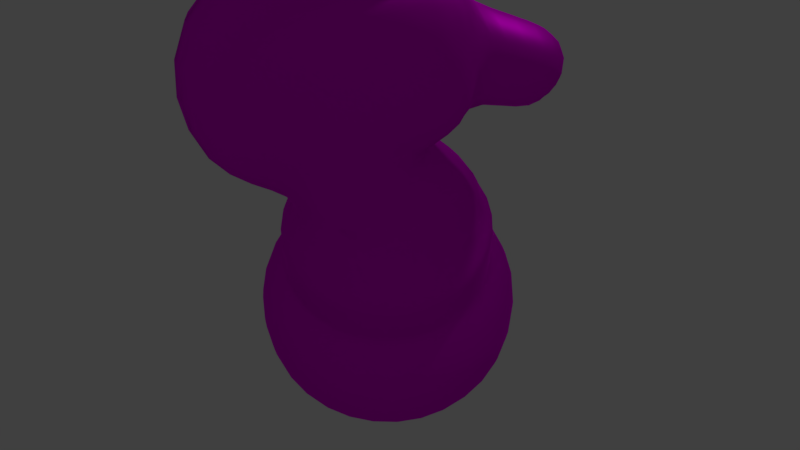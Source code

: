 # Source: chess_knight.blend  (saved by Blender 2.79.0; exported with 4.5.12 LTS)
import bpy
from mathutils import Matrix  # noqa: F401  (used for matrix-valued properties, if any)

bpy.ops.wm.read_factory_settings(use_empty=True)
scene = bpy.context.scene
scene.name = 'Scene'

# ---- collections
col_collection_1 = bpy.data.collections.new('Collection 1'); scene.collection.children.link(col_collection_1)

# ---- images (referenced by path relative to the original .blend; pixels are not part of the script)
import os
ASSET_DIR = os.environ.get("B2B_ASSET_DIR", "")  # directory of the original .blend (textures are referenced by path, not embedded)
HERE = os.path.dirname(os.path.abspath(__file__))  # packed textures are extracted next to this script under _unpacked/

def load_image(name, relpath, width, height, colorspace="sRGB"):
    """Load a texture the original file referenced (path relative to the .blend, or extracted next to this script)."""
    p = next((c for c in (os.path.join(HERE, relpath), os.path.join(ASSET_DIR, relpath)) if relpath and os.path.exists(c)), "")
    if p:
        img = bpy.data.images.load(p, check_existing=True)
        img.name = name
    else:  # same state as the original file: an image datablock whose file is absent (Cycles renders it pink)
        img = bpy.data.images.new(name, width, height)
        img.source = "FILE"
        img.filepath = "//" + (relpath or name)
    img.colorspace_settings.name = colorspace
    return img
img_wood_jpg = load_image('wood.jpg', 'wood.jpg', 1024, 1024, 'sRGB')

# ---- materials (node trees are filled in below, after node groups)
mat_material = bpy.data.materials.new('Material')
mat_material.alpha_threshold = 0.0
mat_material.roughness = 0.5

# ---- material node trees
mat_material.use_nodes = True; mat_material.node_tree.nodes.clear()
_N = mat_material.node_tree.nodes; _L = mat_material.node_tree.links
n0 = _N.new('ShaderNodeOutputMaterial'); n0.name = 'Material Output'; n0.location = (300, 300)
n1 = _N.new('ShaderNodeBsdfAnisotropic'); n1.name = 'Glossy BSDF'; n1.location = (10, 300)
n1.distribution = 'GGX'
n1.inputs[1].default_value = 0.4472
n2 = _N.new('ShaderNodeTexImage'); n2.name = 'Image Texture'; n2.location = (-200, 300)
n2.width = 140
n2.image = img_wood_jpg
_L.new(n1.outputs[0], n0.inputs[0])
_L.new(n2.outputs[0], n1.inputs[0])
n0.is_active_output = True

# ---- world
world_world = bpy.data.worlds.new('World'); scene.world = world_world
world_world.color = (0.05088, 0.05088, 0.05088)
world_world.use_sun_shadow = False
world_world.sun_shadow_jitter_overblur = 0.0
world_world.cycles.sampling_method = 'MANUAL'

# ---- cameras
cam_camera = bpy.data.cameras.new('Camera')
cam_camera.clip_end = 100.0
cam_camera.lens = 35.0
cam_camera.sensor_width = 32.0
cam_camera.sensor_height = 18.0
cam_camera.ortho_scale = 7.314
cam_camera.dof.focus_distance = 0.0

# ---- lights
light_lamp = bpy.data.lights.new('Lamp', 'POINT')
light_lamp.transmission_factor = 0.0
light_lamp.cutoff_distance = 30.0
light_lamp.energy = 100.0
light_lamp.shadow_buffer_clip_start = 1.001
light_lamp.shadow_soft_size = 0.1
light_lamp.shadow_maximum_resolution = 0.006
light_lamp.use_absolute_resolution = True

# ---- meshes
me_sphere_001 = bpy.data.meshes.new('Sphere.001')
me_sphere_001.from_pydata([(4.172e-09, 0.2029, -0.4747), (0.1435, 0.1435, -0.4747), (0.2029, -8.742e-09, -0.4747), (0.1435, -0.1435, -0.4747), (-1.356e-08, -0.2029, -0.4747), (-0.1435, -0.1435, -0.4747), (-0.2029, 2.546e-09, -0.4747), (-0.1435, 0.1435, -0.4747), (-0.112, 0.112, -0.297), (-0.1584, 2.421e-09, -0.297), (-0.112, -0.112, -0.297), (-1.166e-08, -0.1584, -0.297), (0.112, -0.112, -0.297), (0.1584, -6.393e-09, -0.297), (0.112, 0.112, -0.297), (2.19e-09, 0.1584, -0.297), (-0.1118, 0.1118, -0.2157), (-0.1581, 2.424e-09, -0.2157), (-0.1118, -0.1118, -0.2157), (-1.157e-08, -0.1581, -0.2157), (0.1118, -0.1118, -0.2157), (0.1581, -6.37e-09, -0.2157), (0.1118, 0.1118, -0.2157), (2.249e-09, 0.1581, -0.2157), (-0.1118, 0.1118, -0.2217), (-0.1581, 2.424e-09, -0.2217), (0.1581, -6.37e-09, -0.2217), (0.1118, 0.1118, -0.2217), (-1.157e-08, -0.1581, -0.2217), (0.1118, -0.1118, -0.2217), (-0.1118, -0.1118, -0.2217), (2.249e-09, 0.1581, -0.2217), (-0.1584, 2.421e-09, -0.2917), (0.112, 0.112, -0.2917), (0.112, -0.112, -0.2917), (-0.112, -0.112, -0.2917), (-0.112, 0.112, -0.2917), (0.1584, -6.393e-09, -0.2917), (-1.166e-08, -0.1584, -0.2917), (2.19e-09, 0.1584, -0.2917), (3.857e-09, 0.1871, -0.4747), (0.1323, 0.1323, -0.4747), (0.1871, -7.761e-09, -0.4747), (0.1323, -0.1323, -0.4747), (-1.25e-08, -0.1871, -0.4747), (-0.1323, -0.1323, -0.4747), (-0.1871, 2.647e-09, -0.4747), (-0.1323, 0.1323, -0.4747), (-0.1518, -0.1518, -0.3575), (-1.448e-08, -0.2147, -0.3575), (-0.2147, 2.847e-09, -0.3575), (-0.1518, 0.1518, -0.3575), (4.29e-09, 0.2147, -0.3575), (0.1518, 0.1518, -0.3575), (0.2147, -9.096e-09, -0.3575), (0.1518, -0.1518, -0.3575), (-0.01901, 0.09555, -0.02459), (0.02961, -4.378e-09, -0.05161), (-0.01901, -0.09555, -0.02459), (-0.1738, 0.01996, 0.1076), (-0.1738, -0.01996, 0.1076), (0.07364, -0.09555, -0.01601), (0.07364, 0.09555, -0.01601), (-0.06392, 0.04778, 0.197), (-0.06392, -0.04778, 0.197), (0.0955, 0.04778, 0.1592), (0.0955, -0.04778, 0.1592), (0.0887, -0.03485, -0.004583), (0.0887, 0.03485, -0.004583), (0.2245, 0.04778, 0.05293), (0.2245, -0.04778, 0.05293), (0.211, -0.03485, 0.01143), (0.211, 0.03485, 0.01143), (-0.09703, -0.008715, -0.1276), (-0.09703, 0.008715, -0.1276), (-0.2306, 0.0335, -0.05772), (-0.2306, -0.0335, -0.05772), (0.0955, 0.01675, 0.1592), (-0.06277, 0.01675, 0.1868), (-0.2351, -0.0335, 0.1937), (-0.06277, -0.01675, 0.1868), (0.0955, -0.01675, 0.1592), (-0.2351, 0.0335, 0.1937), (-0.03113, -0.0335, 0.2861), (-0.03113, 0.0335, 0.2861), (0.1953, 0.03485, -0.07335), (0.06938, 0.04778, 0.1317), (0.06938, -0.04778, 0.1317), (0.1953, -0.03485, -0.07335), (0.007014, -0.1268, -0.1278), (0.2146, 2.531e-09, -0.1925), (0.007014, 0.1268, -0.1278)], [], [(49, 11, 10, 48), (48, 50, 6, 5), (50, 51, 7, 6), (51, 52, 0, 7), (52, 53, 1, 0), (53, 54, 2, 1), (54, 55, 3, 2), (55, 49, 4, 3), (25, 17, 16, 24), (7, 47, 46, 6), (27, 22, 21, 26), (29, 20, 19, 28), (30, 18, 17, 25), (24, 16, 23, 31), (31, 23, 22, 27), (26, 21, 20, 29), (28, 19, 18, 30), (58, 89, 90, 57), (22, 23, 91, 90, 21), (38, 28, 30, 35), (37, 26, 29, 34), (39, 31, 27, 33), (36, 24, 31, 39), (35, 30, 25, 32), (34, 29, 28, 38), (33, 27, 26, 37), (32, 25, 24, 36), (9, 32, 36, 8), (14, 33, 37, 13), (12, 34, 38, 11), (10, 35, 32, 9), (8, 36, 39, 15), (15, 39, 33, 14), (13, 37, 34, 12), (11, 38, 35, 10), (40, 41, 42, 43, 44, 45, 46, 47), (5, 45, 44, 4), (3, 43, 42, 2), (1, 41, 40, 0), (6, 46, 45, 5), (4, 44, 43, 3), (2, 42, 41, 1), (0, 40, 47, 7), (12, 11, 49, 55), (13, 12, 55, 54), (14, 13, 54, 53), (15, 14, 53, 52), (8, 15, 52, 51), (9, 8, 51, 50), (10, 9, 50, 48), (4, 49, 48, 5), (59, 56, 91, 23, 16, 17, 74), (63, 78, 77, 65), (19, 89, 58, 60, 73, 17, 18), (56, 59, 63), (60, 58, 64), (64, 58, 61, 66), (56, 63, 65, 62), (61, 67, 66), (65, 68, 62), (86, 69, 72, 85), (88, 71, 70, 87), (74, 73, 76, 75), (86, 87, 70, 69), (57, 67, 61, 58), (56, 62, 68, 57), (67, 57, 68), (69, 70, 71, 72), (73, 74, 17), (73, 60, 76), (59, 74, 75), (80, 60, 64), (81, 80, 64, 66), (75, 76, 79, 82), (78, 63, 59), (80, 79, 76, 60), (75, 82, 78, 59), (82, 79, 83, 84), (81, 83, 79, 80), (78, 82, 84, 77), (77, 84, 83, 81), (68, 85, 88, 67), (65, 77, 81, 66, 87, 86), (67, 88, 87, 66), (65, 86, 85, 68), (89, 19, 20, 21, 90), (91, 56, 57, 90), (88, 85, 72, 71)])
me_sphere_001.polygons.foreach_set('use_smooth', [True] * 88)
_uv = me_sphere_001.uv_layers.new(name='UVMap')
_uv.uv.foreach_set('vector', [0.1814, 0.2452, 0.2924, 0.3566, 0.1487, 0.3558, 0.0, 0.2667, 0.0, 0.2667, 0.1407, 0.2837, 0.1445, 0.1358, 0.006424, 0.08188, 0.1407, 0.2837, 0.4048, 0.2911, 0.4062, 0.1593, 0.1445, 0.1358, 0.4048, 0.2911, 0.6916, 0.2897, 0.6906, 0.1547, 0.4062, 0.1593, 0.6916, 0.2897, 0.9344, 0.2791, 0.9309, 0.1211, 0.6906, 0.1547, 0.9344, 0.2791, 1.0, 0.2593, 0.9948, 0.05862, 0.9309, 0.1211, 1.0, 0.2593, 0.6878, 0.2406, 0.6861, 0.0, 0.9948, 0.05862, 0.6878, 0.2406, 0.1814, 0.2452, 0.1869, 0.01447, 0.6861, 0.0, 0.2386, 0.4427, 0.239, 0.4495, 0.4291, 0.4413, 0.429, 0.4351, 0.4062, 0.1593, 0.4122, 0.1559, 0.1692, 0.1335, 0.1445, 0.1358, 0.8115, 0.4472, 0.8108, 0.4543, 0.8317, 0.4732, 0.8325, 0.4648, 0.6174, 0.4792, 0.6171, 0.4886, 0.3001, 0.485, 0.2996, 0.4758, 0.1595, 0.4586, 0.1603, 0.4665, 0.239, 0.4495, 0.2386, 0.4427, 0.429, 0.4351, 0.4291, 0.4413, 0.6433, 0.443, 0.6436, 0.4367, 0.6436, 0.4367, 0.6433, 0.443, 0.8108, 0.4543, 0.8115, 0.4472, 0.8325, 0.4648, 0.8317, 0.4732, 0.6171, 0.4886, 0.6174, 0.4792, 0.2996, 0.4758, 0.3001, 0.485, 0.1603, 0.4665, 0.1595, 0.4586, 0.363, 0.7172, 0.3665, 0.6042, 0.9644, 0.5121, 0.5556, 0.6593, 0.8108, 0.4543, 0.6433, 0.443, 0.6273, 0.54, 0.9644, 0.5121, 0.8317, 0.4732, 0.2928, 0.3651, 0.2996, 0.4758, 0.1595, 0.4586, 0.1494, 0.3631, 0.8435, 0.3638, 0.8325, 0.4648, 0.6174, 0.4792, 0.622, 0.3655, 0.6473, 0.3606, 0.6436, 0.4367, 0.8115, 0.4472, 0.8202, 0.3618, 0.4275, 0.3604, 0.429, 0.4351, 0.6436, 0.4367, 0.6473, 0.3606, 0.1494, 0.3631, 0.1595, 0.4586, 0.2386, 0.4427, 0.232, 0.3613, 0.622, 0.3655, 0.6174, 0.4792, 0.2996, 0.4758, 0.2928, 0.3651, 0.8202, 0.3618, 0.8115, 0.4472, 0.8325, 0.4648, 0.8435, 0.3638, 0.232, 0.3613, 0.2386, 0.4427, 0.429, 0.4351, 0.4275, 0.3604, 0.2316, 0.355, 0.232, 0.3613, 0.4275, 0.3604, 0.4274, 0.3547, 0.8208, 0.3552, 0.8202, 0.3618, 0.8435, 0.3638, 0.8443, 0.3561, 0.6224, 0.3567, 0.622, 0.3655, 0.2928, 0.3651, 0.2924, 0.3566, 0.1487, 0.3558, 0.1494, 0.3631, 0.232, 0.3613, 0.2316, 0.355, 0.4274, 0.3547, 0.4275, 0.3604, 0.6473, 0.3606, 0.6475, 0.3548, 0.6475, 0.3548, 0.6473, 0.3606, 0.8202, 0.3618, 0.8208, 0.3552, 0.8443, 0.3561, 0.8435, 0.3638, 0.622, 0.3655, 0.6224, 0.3567, 0.2924, 0.3566, 0.2928, 0.3651, 0.1494, 0.3631, 0.1487, 0.3558, 0.679, 0.1515, 0.9, 0.1198, 0.9504, 0.06264, 0.6668, 0.01101, 0.2196, 0.02358, 0.04829, 0.08366, 0.1692, 0.1335, 0.4122, 0.1559, 0.006424, 0.08188, 0.04829, 0.08366, 0.2196, 0.02358, 0.1869, 0.01447, 0.6861, 0.0, 0.6668, 0.01101, 0.9504, 0.06264, 0.9948, 0.05862, 0.9309, 0.1211, 0.9, 0.1198, 0.679, 0.1515, 0.6906, 0.1547, 0.1445, 0.1358, 0.1692, 0.1335, 0.04829, 0.08366, 0.006424, 0.08188, 0.1869, 0.01447, 0.2196, 0.02358, 0.6668, 0.01101, 0.6861, 0.0, 0.9948, 0.05862, 0.9504, 0.06264, 0.9, 0.1198, 0.9309, 0.1211, 0.6906, 0.1547, 0.679, 0.1515, 0.4122, 0.1559, 0.4062, 0.1593, 0.6224, 0.3567, 0.2924, 0.3566, 0.1814, 0.2452, 0.6878, 0.2406, 0.8443, 0.3561, 0.6224, 0.3567, 0.6878, 0.2406, 1.0, 0.2593, 0.8208, 0.3552, 0.8443, 0.3561, 1.0, 0.2593, 0.9344, 0.2791, 0.6475, 0.3548, 0.8208, 0.3552, 0.9344, 0.2791, 0.6916, 0.2897, 0.4274, 0.3547, 0.6475, 0.3548, 0.6916, 0.2897, 0.4048, 0.2911, 0.2316, 0.355, 0.4274, 0.3547, 0.4048, 0.2911, 0.1407, 0.2837, 0.1487, 0.3558, 0.2316, 0.355, 0.1407, 0.2837, 0.0, 0.2667, 0.1869, 0.01447, 0.1814, 0.2452, 0.0, 0.2667, 0.006424, 0.08188, 0.2631, 0.7685, 0.5571, 0.6484, 0.6273, 0.54, 0.6433, 0.443, 0.4291, 0.4413, 0.239, 0.4495, 0.3492, 0.5518, 0.4472, 0.8638, 0.4202, 0.8703, 0.6801, 0.8936, 0.7033, 0.876, 0.3001, 0.485, 0.3665, 0.6042, 0.363, 0.7172, 0.2193, 0.7847, 0.3295, 0.5556, 0.239, 0.4495, 0.1603, 0.4665, 0.5571, 0.6484, 0.2631, 0.7685, 0.4472, 0.8638, 0.2193, 0.7847, 0.363, 0.7172, 0.3536, 0.9144, 0.3536, 0.9144, 0.363, 0.7172, 0.5424, 0.7534, 0.6267, 0.9341, 0.5571, 0.6484, 0.4472, 0.8638, 0.7033, 0.876, 0.7112, 0.6738, 0.5424, 0.7534, 0.6336, 0.7416, 0.6267, 0.9341, 0.7033, 0.876, 0.6926, 0.7113, 0.7112, 0.6738, 0.6594, 0.8412, 0.9677, 0.8055, 0.9386, 0.7607, 0.9177, 0.6556, 0.8732, 0.684, 0.8969, 0.7981, 0.9137, 0.8629, 0.5786, 0.895, 0.3492, 0.5518, 0.3295, 0.5556, 0.1092, 0.6171, 0.19, 0.6004, 0.6594, 0.8412, 0.5786, 0.895, 0.9137, 0.8629, 0.9677, 0.8055, 0.5556, 0.6593, 0.6336, 0.7416, 0.5424, 0.7534, 0.363, 0.7172, 0.5571, 0.6484, 0.7112, 0.6738, 0.6926, 0.7113, 0.5556, 0.6593, 0.6336, 0.7416, 0.5556, 0.6593, 0.6926, 0.7113, 0.9677, 0.8055, 0.9137, 0.8629, 0.8969, 0.7981, 0.9386, 0.7607, 0.3295, 0.5556, 0.3492, 0.5518, 0.239, 0.4495, 0.3295, 0.5556, 0.2193, 0.7847, 0.1092, 0.6171, 0.2631, 0.7685, 0.3492, 0.5518, 0.19, 0.6004, 0.3874, 0.8878, 0.2193, 0.7847, 0.3536, 0.9144, 0.6533, 0.9139, 0.3874, 0.8878, 0.3536, 0.9144, 0.6267, 0.9341, 0.19, 0.6004, 0.1092, 0.6171, 0.131, 0.8525, 0.2049, 0.8232, 0.4202, 0.8703, 0.4472, 0.8638, 0.2631, 0.7685, 0.3874, 0.8878, 0.131, 0.8525, 0.1092, 0.6171, 0.2193, 0.7847, 0.19, 0.6004, 0.2049, 0.8232, 0.4202, 0.8703, 0.2631, 0.7685, 0.2049, 0.8232, 0.131, 0.8525, 0.4217, 1.0, 0.4834, 0.9589, 0.6533, 0.9139, 0.4217, 1.0, 0.131, 0.8525, 0.3874, 0.8878, 0.4202, 0.8703, 0.2049, 0.8232, 0.4834, 0.9589, 0.6801, 0.8936, 0.6801, 0.8936, 0.4834, 0.9589, 0.4217, 1.0, 0.6533, 0.9139, 0.6926, 0.7113, 0.9177, 0.6556, 0.8732, 0.684, 0.6336, 0.7416, 0.7033, 0.876, 0.6801, 0.8936, 0.6533, 0.9139, 0.6267, 0.9341, 0.5786, 0.895, 0.6594, 0.8412, 0.6336, 0.7416, 0.8732, 0.684, 0.5786, 0.895, 0.6267, 0.9341, 0.7033, 0.876, 0.6594, 0.8412, 0.9177, 0.6556, 0.6926, 0.7113, 0.3665, 0.6042, 0.3001, 0.485, 0.6171, 0.4886, 0.8317, 0.4732, 0.9644, 0.5121, 0.6273, 0.54, 0.5571, 0.6484, 0.5556, 0.6593, 0.9644, 0.5121, 0.8732, 0.684, 0.9177, 0.6556, 0.9386, 0.7607, 0.8969, 0.7981])
me_sphere_001.materials.append(mat_material)
me_sphere_001.use_remesh_preserve_volume = False
me_sphere_001.use_remesh_preserve_attributes = False
me_sphere_001.use_mirror_vertex_groups = False
me_sphere_001.update()

# ---- objects
ob_sphere = bpy.data.objects.new('Sphere', me_sphere_001)
ob_lamp = bpy.data.objects.new('Lamp', light_lamp)
ob_camera = bpy.data.objects.new('Camera', cam_camera)

# ---- transforms, parenting, visibility, modifiers, constraints
ob_sphere.location = (0.0, 0.0, 1.558)
ob_sphere.scale = (3.281, 3.281, 3.281)
ob_sphere.lineart.crease_threshold = 0.0
_m = ob_sphere.modifiers.new('Subsurf', 'SUBSURF')
_m.uv_smooth = 'PRESERVE_CORNERS'
_m.quality = 2
_m.show_only_control_edges = False
ob_lamp.location = (2.076, 1.005, 3.904)
ob_lamp.rotation_euler = (0.6503, 0.05522, 1.866)
ob_lamp.lock_rotations_4d = False
ob_lamp.empty_display_type = 'ARROWS'
ob_lamp.color = (0.0, 0.0, 0.0, 0.0)
ob_lamp.lineart.crease_threshold = 0.0
ob_camera.location = (-0.5675, -2.241, 3.912)
ob_camera.rotation_euler = (0.6398, -9.892e-08, -0.273)
ob_camera.lock_rotations_4d = False
ob_camera.empty_display_type = 'ARROWS'
ob_camera.color = (0.0, 0.0, 0.0, 0.0)
ob_camera.display_type = 'WIRE'
ob_camera.lineart.crease_threshold = 0.0

# ---- collection membership
col_collection_1.objects.link(ob_sphere)
col_collection_1.objects.link(ob_lamp)
col_collection_1.objects.link(ob_camera)

# ---- scene / render settings (as saved in the file)
scene.camera = ob_camera
scene.frame_start = 1; scene.frame_end = 250; scene.frame_set(250)
scene.render.engine = 'CYCLES'
scene.render.resolution_percentage = 50
scene.render.dither_intensity = 0.0
scene.cycles.use_denoising = False
scene.cycles.samples = 128
scene.cycles.sampling_pattern = 'TABULATED_SOBOL'
scene.cycles.use_adaptive_sampling = False
scene.cycles.use_light_tree = False
scene.cycles.blur_glossy = 0.0
scene.cycles.sample_clamp_indirect = 0.0
scene.view_settings.view_transform = 'Standard'
bpy.context.view_layer.update()
